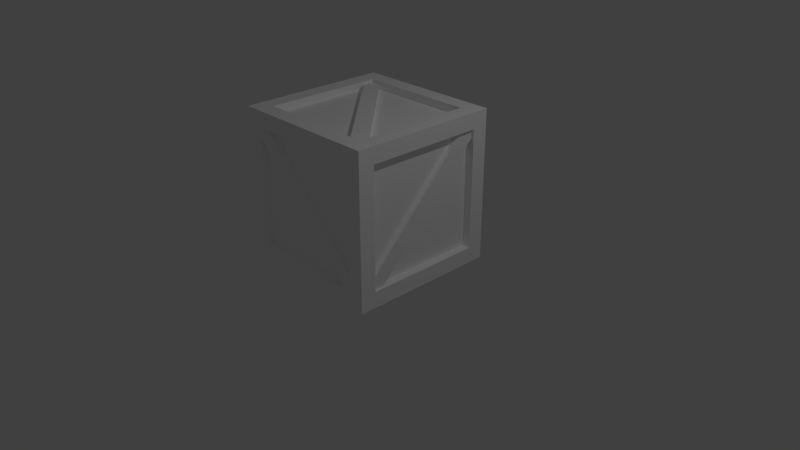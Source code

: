 # Source: untitled.blend  (saved by Blender 2.79.0; exported with 4.5.12 LTS)
import bpy
from mathutils import Matrix  # noqa: F401  (used for matrix-valued properties, if any)

bpy.ops.wm.read_factory_settings(use_empty=True)
scene = bpy.context.scene
scene.name = 'Scene'

# ---- collections
col_collection_1 = bpy.data.collections.new('Collection 1'); scene.collection.children.link(col_collection_1)

# ---- materials (node trees are filled in below, after node groups)
mat_default = bpy.data.materials.new('Default')
mat_default.alpha_threshold = 0.0
mat_default.use_transparent_shadow = False
mat_default.diffuse_color = (1.0, 1.0, 1.0, 1.0)
mat_default.roughness = 0.5

# ---- material node trees

# ---- world
world_world = bpy.data.worlds.new('World'); scene.world = world_world
world_world.color = (0.05088, 0.05088, 0.05088)
world_world.use_sun_shadow = False
world_world.sun_shadow_jitter_overblur = 0.0
world_world.cycles.sampling_method = 'MANUAL'

# ---- cameras
cam_camera = bpy.data.cameras.new('Camera')
cam_camera.clip_end = 100.0
cam_camera.lens = 35.0
cam_camera.sensor_width = 32.0
cam_camera.sensor_height = 18.0
cam_camera.ortho_scale = 7.314
cam_camera.dof.focus_distance = 0.0
cam_camera.dof.aperture_fstop = 128.0

# ---- lights
light_lamp = bpy.data.lights.new('Lamp', 'POINT')
light_lamp.transmission_factor = 0.0
light_lamp.cutoff_distance = 30.0
light_lamp.energy = 100.0
light_lamp.shadow_buffer_clip_start = 1.001
light_lamp.shadow_soft_size = 0.1
light_lamp.shadow_maximum_resolution = 0.006
light_lamp.use_absolute_resolution = True

# ---- meshes
me_untitled = bpy.data.meshes.new('Untitled')
me_untitled.from_pydata([(28.11, 37.88, 72.87), (-33.99, 37.75, 9.288), (-28.13, 37.91, 3.655), (33.92, 37.91, 67.28), (-28.14, 35.16, 3.58), (34.03, 35.14, 67.19), (28.15, 35.14, 72.91), (-34.03, 35.14, 9.326), (-28.41, 34.36, 73.48), (33.84, -29.16, 73.48), (27.99, -34.92, 73.48), (-34.28, 28.59, 73.5), (28.08, -34.82, 76.24), (-34.21, 28.57, 76.24), (-28.45, 34.32, 76.09), (33.8, -29.12, 76.22), (33.8, -29.12, 0.5499), (-28.45, 34.32, 0.6784), (-34.21, 28.57, 0.5221), (28.08, -34.82, 0.5221), (-34.28, 28.59, 3.268), (27.99, -34.92, 3.29), (33.84, -29.16, 3.287), (-28.41, 34.36, 3.29), (38.04, -34.3, 9.405), (37.91, 27.95, 72.84), (38.07, 33.7, 67.1), (38.07, -28.59, 3.71), (35.32, 33.78, 67.12), (35.3, -28.49, 3.61), (35.3, -34.34, 9.367), (35.3, 27.91, 72.88), (-38.39, 33.74, 9.405), (-38.26, -28.51, 72.84), (-38.42, -34.27, 67.1), (-38.42, 28.03, 3.71), (-35.67, -34.34, 67.12), (-35.65, 27.93, 3.61), (-35.65, 33.78, 9.367), (-35.65, -28.47, 72.88), (-28.98, -38.49, 72.28), (34.43, -38.36, 10.0), (28.69, -38.52, 4.249), (-34.68, -38.52, 66.57), (28.7, -35.77, 4.174), (-34.78, -35.75, 66.47), (-29.02, -35.75, 72.32), (34.47, -35.75, 10.04), (-39.42, -39.3, 77.76), (-39.42, -30.98, 69.41), (-35.32, -30.96, 69.24), (-30.88, -30.8, 77.79), (-30.88, -30.86, 73.77), (-30.88, -39.36, 69.44), (-30.79, -35.75, 69.3), (-39.42, 39.53, 77.76), (-39.42, -39.3, -0.9984), (-39.42, 39.53, -0.9984), (39.55, -39.3, 77.76), (39.55, 39.53, 77.76), (39.55, -39.3, -0.9984), (39.55, 39.53, -0.9984), (-39.42, 31.21, 69.41), (-39.42, -30.98, 7.351), (-39.42, 31.21, 7.351), (39.55, -30.98, 69.41), (39.55, 31.21, 69.41), (39.55, -30.98, 7.351), (39.55, 31.21, 7.351), (-35.32, 31.19, 69.24), (-35.32, -30.96, 7.524), (-35.32, 31.19, 7.524), (35.44, -30.96, 69.24), (35.44, 31.19, 69.24), (35.44, -30.96, 7.524), (35.44, 31.19, 7.524), (-30.88, 31.03, 77.79), (-30.88, -30.8, -1.028), (-30.88, 31.03, -1.028), (31.0, -30.8, 77.79), (31.0, 31.03, 77.79), (31.0, -30.8, -1.028), (31.0, 31.03, -1.028), (-30.88, 31.09, 73.77), (-30.88, -30.86, 2.994), (-30.88, 31.09, 2.994), (31.0, -30.86, 73.77), (31.0, 31.09, 73.77), (31.0, -30.86, 2.994), (31.0, 31.09, 2.994), (-30.88, 39.59, 69.44), (-30.88, -39.36, 7.326), (-30.88, 39.59, 7.326), (31.0, -39.36, 69.44), (31.0, 39.59, 69.44), (31.0, -39.36, 7.326), (31.0, 39.59, 7.326), (-30.79, 35.98, 69.3), (-30.79, -35.75, 7.467), (-30.79, 35.98, 7.467), (30.92, -35.75, 69.3), (30.92, 35.98, 69.3), (30.92, -35.75, 7.467), (30.92, 35.98, 7.467)], [], [(47, 46, 40, 41), (45, 44, 42, 43), (43, 42, 41, 40), (39, 38, 32, 33), (37, 36, 34, 35), (35, 34, 33, 32), (31, 30, 24, 25), (29, 28, 26, 27), (27, 26, 25, 24), (23, 22, 16, 17), (21, 20, 18, 19), (19, 18, 17, 16), (3, 2, 1, 0), (5, 4, 2, 3), (7, 6, 0, 1), (14, 15, 9, 8), (12, 13, 11, 10), (15, 14, 13, 12), (48, 55, 62, 49), (48, 49, 63, 56), (49, 50, 70, 63), (49, 62, 69, 50), (48, 51, 76, 55), (48, 58, 79, 51), (51, 79, 86, 52), (51, 52, 83, 76), (48, 53, 93, 58), (48, 56, 91, 53), (53, 91, 98, 54), (53, 54, 100, 93), (63, 64, 57, 56), (65, 66, 59, 58), (60, 61, 68, 67), (57, 64, 62, 55), (60, 67, 65, 58), (59, 66, 68, 61), (64, 71, 69, 62), (67, 74, 72, 65), (66, 73, 75, 68), (70, 71, 64, 63), (72, 73, 66, 65), (67, 68, 75, 74), (57, 78, 77, 56), (59, 80, 79, 58), (60, 81, 82, 61), (76, 80, 59, 55), (77, 81, 60, 56), (57, 61, 82, 78), (83, 87, 80, 76), (84, 88, 81, 77), (78, 82, 89, 85), (78, 85, 84, 77), (80, 87, 86, 79), (81, 88, 89, 82), (59, 94, 90, 55), (60, 95, 91, 56), (57, 92, 96, 61), (90, 92, 57, 55), (93, 95, 60, 58), (59, 61, 96, 94), (97, 99, 92, 90), (100, 102, 95, 93), (94, 96, 103, 101), (94, 101, 97, 90), (95, 102, 98, 91), (92, 99, 103, 96), (85, 89, 88, 84), (52, 86, 87, 83), (101, 103, 99, 97), (71, 70, 50, 69), (102, 100, 54, 98), (75, 73, 72, 74)])
me_untitled.polygons.foreach_set('use_smooth', [True] * 72)
_k = set([(0, 1), (2, 3), (12, 13), (14, 15), (16, 17), (18, 19), (24, 25), (26, 27), (32, 33), (34, 35), (40, 41), (42, 43), (48, 55), (48, 56), (48, 58), (49, 50), (49, 62), (49, 63), (50, 69), (50, 70), (51, 52), (51, 76), (51, 79), (52, 83), (52, 86), (53, 54), (53, 91), (53, 93), (54, 98), (54, 100), (55, 57), (55, 59), (56, 57), (56, 60), (57, 61), (58, 59), (58, 60), (59, 61), (60, 61), (62, 64), (62, 69), (63, 64), (63, 70), (64, 71), (65, 66), (65, 67), (65, 72), (66, 68), (66, 73), (67, 68), (67, 74), (68, 75), (69, 71), (70, 71), (72, 73), (72, 74), (73, 75), (74, 75), (76, 80), (76, 83), (77, 78), (77, 81), (77, 84), (78, 82), (78, 85), (79, 80), (79, 86), (80, 87), (81, 82), (81, 88), (82, 89), (83, 87), (84, 85), (84, 88), (85, 89), (86, 87), (88, 89), (90, 92), (90, 94), (90, 97), (91, 95), (91, 98), (92, 96), (92, 99), (93, 95), (93, 100), (94, 96), (94, 101), (95, 102), (96, 103), (97, 99), (97, 101), (98, 102), (99, 103), (100, 102), (101, 103)])
me_untitled.attributes.new('sharp_edge', 'BOOLEAN', 'EDGE').data.foreach_set('value', [ (min(e.vertices), max(e.vertices)) in _k for e in me_untitled.edges])
_uv = me_untitled.uv_layers.new(name='UVChannel_1')
_uv.uv.foreach_set('vector', [0.8125, 0.4753, 0.8127, 0.7601, 0.804, 0.7599, 0.8042, 0.4754, 0.7693, 0.7601, 0.7693, 0.4753, 0.7781, 0.4756, 0.7781, 0.7601, 0.7781, 0.7601, 0.7781, 0.4756, 0.8042, 0.4754, 0.804, 0.7599, 0.8125, 0.4753, 0.8127, 0.7601, 0.804, 0.7599, 0.8042, 0.4754, 0.7693, 0.7601, 0.7693, 0.4753, 0.7781, 0.4756, 0.7781, 0.7601, 0.7781, 0.7601, 0.7781, 0.4756, 0.8042, 0.4754, 0.804, 0.7599, 0.8125, 0.4753, 0.8127, 0.7601, 0.804, 0.7599, 0.8042, 0.4754, 0.7693, 0.7601, 0.7693, 0.4753, 0.7781, 0.4756, 0.7781, 0.7601, 0.7781, 0.7601, 0.7781, 0.4756, 0.8042, 0.4754, 0.804, 0.7599, 0.8125, 0.4753, 0.8127, 0.7601, 0.804, 0.7599, 0.8042, 0.4754, 0.7693, 0.7601, 0.7693, 0.4753, 0.7781, 0.4756, 0.7781, 0.7601, 0.7781, 0.7601, 0.7781, 0.4756, 0.8042, 0.4754, 0.804, 0.7599, 0.7781, 0.7601, 0.7781, 0.4756, 0.8042, 0.4754, 0.804, 0.7599, 0.7693, 0.7601, 0.7693, 0.4753, 0.7781, 0.4756, 0.7781, 0.7601, 0.8125, 0.4753, 0.8127, 0.7601, 0.804, 0.7599, 0.8042, 0.4754, 0.8042, 0.4754, 0.804, 0.7599, 0.8127, 0.7601, 0.8125, 0.4753, 0.7781, 0.7601, 0.7781, 0.4756, 0.7693, 0.4753, 0.7693, 0.7601, 0.804, 0.7599, 0.8042, 0.4754, 0.7781, 0.4756, 0.7781, 0.7601, 0.01, 0.4653, 0.01, 0.2128, 0.03673, 0.2395, 0.03673, 0.4386, 0.01, 0.4653, 0.03673, 0.4386, 0.2355, 0.4386, 0.2622, 0.4653, 0.5347, 0.3143, 0.5479, 0.3148, 0.5479, 0.5125, 0.5347, 0.513, 0.5478, 0.3017, 0.747, 0.3017, 0.7469, 0.3148, 0.5479, 0.3148, 0.01, 0.99, 0.03721, 0.9626, 0.2352, 0.9626, 0.2624, 0.99, 0.01, 0.99, 0.01, 0.7371, 0.03721, 0.7645, 0.03721, 0.9626, 0.5347, 0.9771, 0.5347, 0.779, 0.5476, 0.779, 0.5476, 0.9771, 0.5478, 0.99, 0.5476, 0.9771, 0.746, 0.9771, 0.7458, 0.99, 0.01, 0.4748, 0.03665, 0.5021, 0.03665, 0.7003, 0.01, 0.7276, 0.01, 0.4748, 0.2622, 0.4748, 0.2355, 0.5021, 0.03665, 0.5021, 0.9877, 0.09967, 0.9877, 0.2986, 0.9761, 0.2981, 0.9761, 0.1001, 0.9764, 0.08855, 0.9761, 0.1001, 0.7785, 0.1001, 0.7782, 0.08855, 0.2355, 0.4386, 0.2355, 0.2395, 0.2622, 0.2128, 0.2622, 0.4653, 0.4978, 0.4386, 0.4978, 0.2395, 0.5246, 0.2128, 0.5246, 0.4653, 0.2724, 0.4653, 0.2724, 0.2128, 0.2991, 0.2395, 0.2991, 0.4386, 0.2622, 0.2128, 0.2355, 0.2395, 0.03673, 0.2395, 0.01, 0.2128, 0.2724, 0.4653, 0.2991, 0.4386, 0.4978, 0.4386, 0.5246, 0.4653, 0.5246, 0.2128, 0.4978, 0.2395, 0.2991, 0.2395, 0.2724, 0.2128, 0.76, 0.513, 0.7469, 0.5125, 0.7469, 0.3148, 0.76, 0.3143, 0.76, 0.7452, 0.7469, 0.7447, 0.7469, 0.547, 0.76, 0.5465, 0.5347, 0.5465, 0.5479, 0.547, 0.5479, 0.7447, 0.5347, 0.7452, 0.5479, 0.5125, 0.7469, 0.5125, 0.747, 0.5256, 0.5478, 0.5256, 0.7469, 0.547, 0.5479, 0.547, 0.5478, 0.5339, 0.747, 0.5339, 0.747, 0.7578, 0.5478, 0.7578, 0.5479, 0.7447, 0.7469, 0.7447, 0.2724, 0.99, 0.2996, 0.9626, 0.4976, 0.9626, 0.5248, 0.99, 0.2624, 0.7371, 0.2352, 0.7645, 0.03721, 0.7645, 0.01, 0.7371, 0.5248, 0.7371, 0.4976, 0.7645, 0.2996, 0.7645, 0.2724, 0.7371, 0.2352, 0.9626, 0.2352, 0.7645, 0.2624, 0.7371, 0.2624, 0.99, 0.4976, 0.9626, 0.4976, 0.7645, 0.5248, 0.7371, 0.5248, 0.99, 0.2724, 0.99, 0.2724, 0.7371, 0.2996, 0.7645, 0.2996, 0.9626, 0.746, 0.9771, 0.746, 0.779, 0.7589, 0.779, 0.7589, 0.9771, 0.7458, 0.08219, 0.5476, 0.08219, 0.5476, 0.06931, 0.7458, 0.06931, 0.7458, 0.2934, 0.5476, 0.2934, 0.5476, 0.2806, 0.7458, 0.2806, 0.7587, 0.2804, 0.7458, 0.2806, 0.7458, 0.08219, 0.7587, 0.08237, 0.7458, 0.7661, 0.746, 0.779, 0.5476, 0.779, 0.5478, 0.7661, 0.5347, 0.08237, 0.5476, 0.08219, 0.5476, 0.2806, 0.5347, 0.2804, 0.2724, 0.7276, 0.2997, 0.701, 0.4979, 0.701, 0.5252, 0.7276, 0.2622, 0.7276, 0.2355, 0.7003, 0.2355, 0.5021, 0.2622, 0.4748, 0.5252, 0.4754, 0.4979, 0.5021, 0.2997, 0.5021, 0.2724, 0.4754, 0.4979, 0.701, 0.4979, 0.5021, 0.5252, 0.4754, 0.5252, 0.7276, 0.03665, 0.7003, 0.2355, 0.7003, 0.2622, 0.7276, 0.01, 0.7276, 0.2724, 0.7276, 0.2724, 0.4754, 0.2997, 0.5021, 0.2997, 0.701, 0.7808, 0.7804, 0.7808, 0.9784, 0.7693, 0.9789, 0.7693, 0.78, 0.7785, 0.1001, 0.7785, 0.2981, 0.7669, 0.2986, 0.7669, 0.09967, 0.99, 0.78, 0.99, 0.9789, 0.9784, 0.9784, 0.9784, 0.7804, 0.9787, 0.7689, 0.9784, 0.7804, 0.7808, 0.7804, 0.7806, 0.7689, 0.7782, 0.3097, 0.7785, 0.2981, 0.9761, 0.2981, 0.9764, 0.3097, 0.7806, 0.99, 0.7808, 0.9784, 0.9784, 0.9784, 0.9787, 0.99, 0.7458, 0.2806, 0.5476, 0.2806, 0.5476, 0.08219, 0.7458, 0.08219, 0.5476, 0.9771, 0.5476, 0.779, 0.746, 0.779, 0.746, 0.9771, 0.9784, 0.7804, 0.9784, 0.9784, 0.7808, 0.9784, 0.7808, 0.7804, 0.7469, 0.5125, 0.5479, 0.5125, 0.5479, 0.3148, 0.7469, 0.3148, 0.7785, 0.2981, 0.7785, 0.1001, 0.9761, 0.1001, 0.9761, 0.2981, 0.5479, 0.7447, 0.5479, 0.547, 0.7469, 0.547, 0.7469, 0.7447])
me_untitled.materials.append(mat_default)
me_untitled.use_remesh_preserve_volume = False
me_untitled.use_remesh_preserve_attributes = False
me_untitled.use_mirror_vertex_groups = False
me_untitled.update()
me_untitled.normals_split_custom_set([tuple(v) for v in zip(*[iter([0.7005, -0.01023, 0.7136, 0.7005, -0.01023, 0.7136, 0.7005, -0.01023, 0.7136, 0.7005, -0.01023, 0.7136, -0.7004, -0.03298, -0.713, -0.7004, -0.03298, -0.713, -0.7004, -0.03298, -0.713, -0.7004, -0.03298, -0.713, 0.008473, -0.9999, 0.007589, 0.008473, -0.9999, 0.007589, 0.008473, -0.9999, 0.007589, 0.008473, -0.9999, 0.007589, -0.01022, 0.7139, 0.7001, -0.01022, 0.7139, 0.7001, -0.01022, 0.7139, 0.7001, -0.01022, 0.7139, 0.7001, -0.03298, -0.7133, -0.7001, -0.03298, -0.7133, -0.7001, -0.03298, -0.7133, -0.7001, -0.03298, -0.7133, -0.7001, -0.9999, 0.007593, 0.00847, -0.9999, 0.007593, 0.00847, -0.9999, 0.007593, 0.00847, -0.9999, 0.007593, 0.00847, 0.01023, -0.7139, 0.7001, 0.01023, -0.7139, 0.7001, 0.01023, -0.7139, 0.7001, 0.01023, -0.7139, 0.7001, 0.03298, 0.7133, -0.7001, 0.03298, 0.7133, -0.7001, 0.03298, 0.7133, -0.7001, 0.03298, 0.7133, -0.7001, 0.9999, -0.007593, 0.00847, 0.9999, -0.007593, 0.00847, 0.9999, -0.007593, 0.00847, 0.9999, -0.007593, 0.00847, 0.7139, 0.7001, -0.01022, 0.7139, 0.7001, -0.01022, 0.7139, 0.7001, -0.01022, 0.7139, 0.7001, -0.01022, -0.7133, -0.7001, -0.03298, -0.7133, -0.7001, -0.03298, -0.7133, -0.7001, -0.03298, -0.7133, -0.7001, -0.03298, 0.007593, 0.00847, -0.9999, 0.007593, 0.00847, -0.9999, 0.007593, 0.00847, -0.9999, 0.007593, 0.00847, -0.9999, -0.008629, 0.9999, 0.007411, -0.008629, 0.9999, 0.007411, -0.008629, 0.9999, 0.007411, -0.008629, 0.9999, 0.007411, 0.7151, 0.03298, -0.6982, 0.7151, 0.03298, -0.6982, 0.7151, 0.03298, -0.6982, 0.7151, 0.03298, -0.6982, -0.7152, 0.01022, 0.6989, -0.7152, 0.01022, 0.6989, -0.7152, 0.01022, 0.6989, -0.7152, 0.01022, 0.6989, 0.7139, 0.7001, 0.01022, 0.7139, 0.7001, 0.01022, 0.7139, 0.7001, 0.01022, 0.7139, 0.7001, 0.01022, -0.7133, -0.7001, 0.03298, -0.7133, -0.7001, 0.03298, -0.7133, -0.7001, 0.03298, -0.7133, -0.7001, 0.03298, 0.007593, 0.00847, 0.9999, 0.007593, 0.00847, 0.9999, 0.007593, 0.00847, 0.9999, 0.007593, 0.00847, 0.9999, -1.0, 2.157e-06, -2.289e-06, -1.0, -2.157e-06, -2.289e-06, -1.0, -2.163e-06, -2.283e-06, -1.0, 2.163e-06, -2.283e-06, -1.0, 2.157e-06, -2.289e-06, -1.0, 2.163e-06, -2.283e-06, -1.0, 2.163e-06, 2.283e-06, -1.0, 2.157e-06, 2.289e-06, -0.005232, 1.0, 0.0, -0.005232, 1.0, 0.0, -0.005232, 1.0, 0.0, -0.005232, 1.0, 0.0, -0.04214, 0.0, -0.9991, -0.04214, 0.0, -0.9991, -0.04214, 0.0, -0.9991, -0.04214, 0.0, -0.9991, -0.001727, -0.001725, 1.0, -0.001719, -0.001733, 1.0, -0.001719, 0.001733, 1.0, -0.001727, 0.001725, 1.0, -0.001727, -0.001725, 1.0, 0.001727, -0.001725, 1.0, 0.001719, -0.001733, 1.0, -0.001719, -0.001733, 1.0, 0.0, 0.9999, -0.01386, 0.0, 0.9999, -0.01386, 0.0, 0.9999, -0.01386, 0.0, 0.9999, -0.01386, 1.0, 0.0, -0.001227, 1.0, 0.0, -0.001227, 1.0, 0.0, -0.001227, 1.0, 0.0, -0.001227, -0.003585, -1.0, 0.00356, -0.003508, -1.0, 0.003638, 0.003508, -1.0, 0.003638, 0.003585, -1.0, 0.00356, -0.003585, -1.0, 0.00356, -0.003585, -1.0, -0.003559, -0.003508, -1.0, -0.003638, -0.003508, -1.0, 0.003638, 0.9997, -0.0244, 0.0, 0.9997, -0.0244, 0.0, 0.9997, -0.0244, 0.0, 0.9997, -0.0244, 0.0, 0.0, -0.03894, -0.9992, 0.0, -0.03894, -0.9992, 0.0, -0.03894, -0.9992, 0.0, -0.03894, -0.9992, -1.0, 2.163e-06, 2.283e-06, -1.0, -2.163e-06, 2.283e-06, -1.0, -2.157e-06, 2.289e-06, -1.0, 2.157e-06, 2.289e-06, 1.0, 1.955e-06, -2.055e-06, 1.0, -1.955e-06, -2.055e-06, 1.0, -1.949e-06, -2.06e-06, 1.0, 1.949e-06, -2.06e-06, 1.0, 1.949e-06, 2.06e-06, 1.0, -1.949e-06, 2.06e-06, 1.0, -1.955e-06, 2.055e-06, 1.0, 1.955e-06, 2.055e-06, -1.0, -2.157e-06, 2.289e-06, -1.0, -2.163e-06, 2.283e-06, -1.0, -2.163e-06, -2.283e-06, -1.0, -2.157e-06, -2.289e-06, 1.0, 1.949e-06, 2.06e-06, 1.0, 1.955e-06, 2.055e-06, 1.0, 1.955e-06, -2.055e-06, 1.0, 1.949e-06, -2.06e-06, 1.0, -1.949e-06, -2.06e-06, 1.0, -1.955e-06, -2.055e-06, 1.0, -1.955e-06, 2.055e-06, 1.0, -1.949e-06, 2.06e-06, -0.005232, -1.0, 0.0, -0.005232, -1.0, 0.0, -0.005232, -1.0, 0.0, -0.005232, -1.0, 0.0, 0.005232, 1.0, 0.0, 0.005232, 1.0, 0.0, 0.005232, 1.0, 0.0, 0.005232, 1.0, 0.0, 0.005232, -1.0, 0.0, 0.005232, -1.0, 0.0, 0.005232, -1.0, 0.0, 0.005232, -1.0, 0.0, -0.04214, 0.0, 0.9991, -0.04214, 0.0, 0.9991, -0.04214, 0.0, 0.9991, -0.04214, 0.0, 0.9991, 0.04214, 0.0, -0.9991, 0.04214, 0.0, -0.9991, 0.04214, 0.0, -0.9991, 0.04214, 0.0, -0.9991, 0.04214, 0.0, 0.9991, 0.04214, 0.0, 0.9991, 0.04214, 0.0, 0.9991, 0.04214, 0.0, 0.9991, -0.001727, 0.001725, -1.0, -0.001719, 0.001733, -1.0, -0.001719, -0.001733, -1.0, -0.001727, -0.001725, -1.0, 0.001727, 0.001725, 1.0, 0.001719, 0.001733, 1.0, 0.001719, -0.001733, 1.0, 0.001727, -0.001725, 1.0, 0.001727, -0.001725, -1.0, 0.001719, -0.001733, -1.0, 0.001719, 0.001733, -1.0, 0.001727, 0.001725, -1.0, -0.001719, 0.001733, 1.0, 0.001719, 0.001733, 1.0, 0.001727, 0.001725, 1.0, -0.001727, 0.001725, 1.0, -0.001719, -0.001733, -1.0, 0.001719, -0.001733, -1.0, 0.001727, -0.001725, -1.0, -0.001727, -0.001725, -1.0, -0.001727, 0.001725, -1.0, 0.001727, 0.001725, -1.0, 0.001719, 0.001733, -1.0, -0.001719, 0.001733, -1.0, 0.0, -0.9999, -0.01386, 0.0, -0.9999, -0.01386, 0.0, -0.9999, -0.01386, 0.0, -0.9999, -0.01386, 0.0, 0.9999, 0.01386, 0.0, 0.9999, 0.01386, 0.0, 0.9999, 0.01386, 0.0, 0.9999, 0.01386, 0.0, -0.9999, 0.01386, 0.0, -0.9999, 0.01386, 0.0, -0.9999, 0.01386, 0.0, -0.9999, 0.01386, 1.0, 0.0, 0.001227, 1.0, 0.0, 0.001227, 1.0, 0.0, 0.001227, 1.0, 0.0, 0.001227, -1.0, 0.0, -0.001226, -1.0, 0.0, -0.001226, -1.0, 0.0, -0.001226, -1.0, 0.0, -0.001226, -1.0, 0.0, 0.001226, -1.0, 0.0, 0.001226, -1.0, 0.0, 0.001226, -1.0, 0.0, 0.001226, 0.003585, 1.0, 0.00356, 0.003508, 1.0, 0.003638, -0.003508, 1.0, 0.003638, -0.003585, 1.0, 0.00356, 0.003585, -1.0, -0.003559, 0.003508, -1.0, -0.003638, -0.003508, -1.0, -0.003638, -0.003585, -1.0, -0.003559, -0.003585, 1.0, -0.00356, -0.003508, 1.0, -0.003639, 0.003508, 1.0, -0.003639, 0.003585, 1.0, -0.00356, -0.003508, 1.0, 0.003638, -0.003508, 1.0, -0.003639, -0.003585, 1.0, -0.00356, -0.003585, 1.0, 0.00356, 0.003508, -1.0, 0.003638, 0.003508, -1.0, -0.003638, 0.003585, -1.0, -0.003559, 0.003585, -1.0, 0.00356, 0.003585, 1.0, 0.00356, 0.003585, 1.0, -0.00356, 0.003508, 1.0, -0.003639, 0.003508, 1.0, 0.003638, 0.9997, 0.0244, 0.0, 0.9997, 0.0244, 0.0, 0.9997, 0.0244, 0.0, 0.9997, 0.0244, 0.0, -0.9997, -0.0244, 0.0, -0.9997, -0.0244, 0.0, -0.9997, -0.0244, 0.0, -0.9997, -0.0244, 0.0, -0.9997, 0.0244, 0.0, -0.9997, 0.0244, 0.0, -0.9997, 0.0244, 0.0, -0.9997, 0.0244, 0.0, 0.0, 0.03894, -0.9992, 0.0, 0.03894, -0.9992, 0.0, 0.03894, -0.9992, 0.0, 0.03894, -0.9992, 0.0, -0.03894, 0.9992, 0.0, -0.03894, 0.9992, 0.0, -0.03894, 0.9992, 0.0, -0.03894, 0.9992, 0.0, 0.03894, 0.9992, 0.0, 0.03894, 0.9992, 0.0, 0.03894, 0.9992, 0.0, 0.03894, 0.9992, 0.0, 0.0, -1.0, 0.0, 0.0, -1.0, 0.0, 0.0, -1.0, 0.0, 0.0, -1.0, 0.0, 0.0, 1.0, 0.0, 0.0, 1.0, 0.0, 0.0, 1.0, 0.0, 0.0, 1.0, 0.0, 1.0, 0.0, 0.0, 1.0, 0.0, 0.0, 1.0, 0.0, 0.0, 1.0, 0.0, -1.0, 0.0, 0.0, -1.0, 0.0, 0.0, -1.0, 0.0, 0.0, -1.0, 0.0, 0.0, 0.0, -1.0, 0.0, 0.0, -1.0, 0.0, 0.0, -1.0, 0.0, 0.0, -1.0, 0.0, 1.0, 0.0, 0.0, 1.0, 0.0, 0.0, 1.0, 0.0, 0.0, 1.0, 0.0, 0.0])] * 3)])

# ---- objects
ob_wooden_box = bpy.data.objects.new('wooden_box', me_untitled)
ob_lamp = bpy.data.objects.new('Lamp', light_lamp)
ob_camera = bpy.data.objects.new('Camera', cam_camera)

# ---- transforms, parenting, visibility, modifiers, constraints
ob_wooden_box.location = (0.0, 0.0, 0.0)
ob_wooden_box.scale = (0.0254, 0.0254, 0.0254)
ob_wooden_box.color = (0.8, 0.8, 0.8, 1.0)
ob_wooden_box.lineart.crease_threshold = 0.0
ob_lamp.location = (4.076, 1.005, 5.904)
ob_lamp.rotation_euler = (0.6503, 0.05522, 1.866)
ob_lamp.lock_rotations_4d = False
ob_lamp.empty_display_type = 'ARROWS'
ob_lamp.color = (0.0, 0.0, 0.0, 0.0)
ob_lamp.lineart.crease_threshold = 0.0
ob_camera.location = (7.481, -6.508, 5.344)
ob_camera.rotation_euler = (1.109, 0.0, 0.8149)
ob_camera.lock_rotations_4d = False
ob_camera.empty_display_type = 'ARROWS'
ob_camera.color = (0.0, 0.0, 0.0, 0.0)
ob_camera.display_type = 'WIRE'
ob_camera.lineart.crease_threshold = 0.0

# ---- collection membership
col_collection_1.objects.link(ob_wooden_box)
col_collection_1.objects.link(ob_lamp)
col_collection_1.objects.link(ob_camera)

# ---- scene / render settings (as saved in the file)
scene.camera = ob_camera
scene.frame_start = 1; scene.frame_end = 250; scene.frame_set(1)
scene.render.engine = 'BLENDER_EEVEE_NEXT'
scene.render.resolution_percentage = 50
scene.render.fps = 30
scene.render.dither_intensity = 0.0
scene.cycles.use_denoising = False
scene.cycles.samples = 128
scene.cycles.sampling_pattern = 'TABULATED_SOBOL'
scene.cycles.use_adaptive_sampling = False
scene.cycles.use_light_tree = False
scene.cycles.blur_glossy = 0.0
scene.cycles.sample_clamp_indirect = 0.0
scene.view_settings.view_transform = 'Standard'
bpy.context.view_layer.update()
